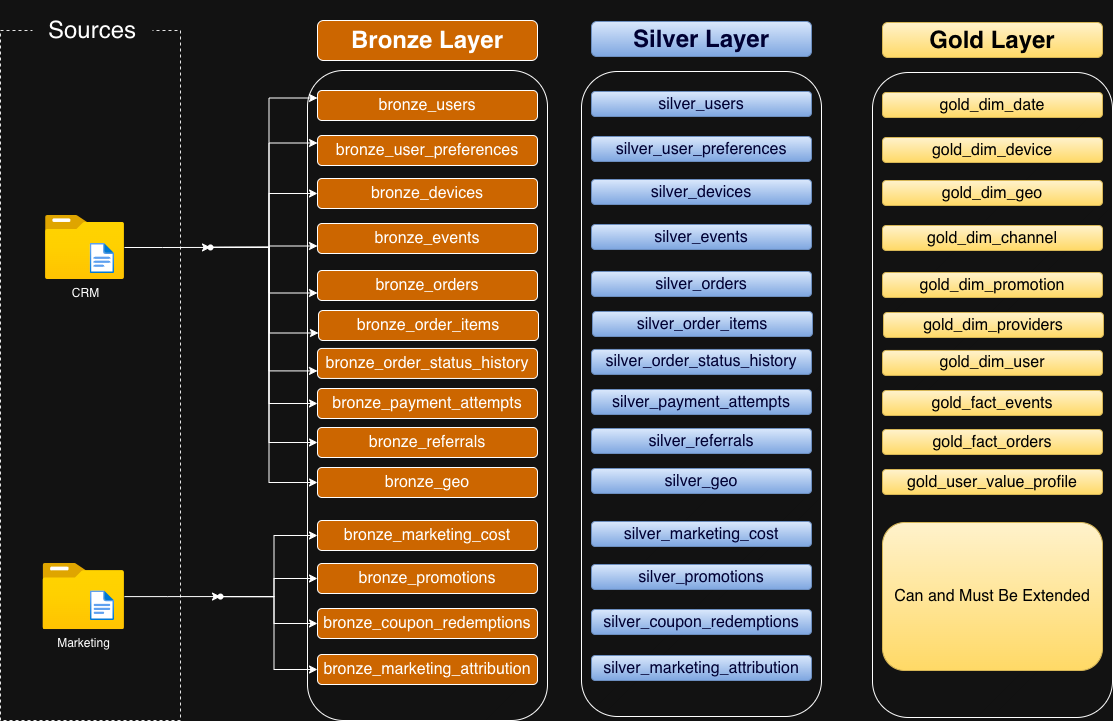

The diagram above was exported from draw.io. Its source (the exported page's mxGraphModel, read from the mxfile embedded in the PNG):
<mxGraphModel dx="946" dy="618" grid="1" gridSize="10" guides="1" tooltips="1" connect="1" arrows="1" fold="1" page="1" pageScale="1" pageWidth="1100" pageHeight="850" math="0" shadow="0">
  <root>
    <mxCell id="0" />
    <mxCell id="1" parent="0" />
    <mxCell id="xcyyBcwbxZvwyitw3yQ9-1" value="" style="rounded=0;whiteSpace=wrap;html=1;fillColor=none;dashed=1;strokeColor=#E6E6E6;" parent="1" vertex="1">
      <mxGeometry x="30" y="120" width="180" height="690" as="geometry" />
    </mxCell>
    <mxCell id="xcyyBcwbxZvwyitw3yQ9-2" value="Sources" style="rounded=0;whiteSpace=wrap;html=1;fontSize=24;strokeColor=none;" parent="1" vertex="1">
      <mxGeometry x="61.97" y="90" width="120" height="60" as="geometry" />
    </mxCell>
    <mxCell id="0VOJcWva-yFXKPey1-Z2-23" value="" style="edgeStyle=orthogonalEdgeStyle;rounded=0;orthogonalLoop=1;jettySize=auto;html=1;" parent="1" source="xcyyBcwbxZvwyitw3yQ9-3" target="0VOJcWva-yFXKPey1-Z2-22" edge="1">
      <mxGeometry relative="1" as="geometry" />
    </mxCell>
    <mxCell id="xcyyBcwbxZvwyitw3yQ9-3" value="CRM" style="image;aspect=fixed;html=1;points=[];align=center;fontSize=12;image=img/lib/azure2/general/Folder_Blank.svg;" parent="1" vertex="1">
      <mxGeometry x="75" y="304.89" width="79" height="64.11" as="geometry" />
    </mxCell>
    <mxCell id="xcyyBcwbxZvwyitw3yQ9-4" value="" style="image;aspect=fixed;html=1;points=[];align=center;fontSize=12;image=img/lib/azure2/general/File.svg;" parent="1" vertex="1">
      <mxGeometry x="119.71000000000004" y="333" width="24.35" height="30" as="geometry" />
    </mxCell>
    <mxCell id="0VOJcWva-yFXKPey1-Z2-41" value="" style="edgeStyle=orthogonalEdgeStyle;rounded=0;orthogonalLoop=1;jettySize=auto;html=1;" parent="1" source="xcyyBcwbxZvwyitw3yQ9-5" target="0VOJcWva-yFXKPey1-Z2-40" edge="1">
      <mxGeometry relative="1" as="geometry" />
    </mxCell>
    <mxCell id="xcyyBcwbxZvwyitw3yQ9-5" value="Marketing" style="image;aspect=fixed;html=1;points=[];align=center;fontSize=12;image=img/lib/azure2/general/Folder_Blank.svg;" parent="1" vertex="1">
      <mxGeometry x="72.5" y="653" width="81.5" height="66.14" as="geometry" />
    </mxCell>
    <mxCell id="xcyyBcwbxZvwyitw3yQ9-6" value="" style="image;aspect=fixed;html=1;points=[];align=center;fontSize=12;image=img/lib/azure2/general/File.svg;" parent="1" vertex="1">
      <mxGeometry x="119.94" y="680.36" width="24.06" height="29.64" as="geometry" />
    </mxCell>
    <mxCell id="xcyyBcwbxZvwyitw3yQ9-9" value="" style="rounded=1;whiteSpace=wrap;html=1;fillColor=default;fillStyle=hatch;" parent="1" vertex="1">
      <mxGeometry x="337" y="160" width="240" height="650" as="geometry" />
    </mxCell>
    <mxCell id="xcyyBcwbxZvwyitw3yQ9-10" value="Bronze Layer" style="rounded=1;whiteSpace=wrap;html=1;fillColor=#CC6600;fontSize=24;fontStyle=1" parent="1" vertex="1">
      <mxGeometry x="347" y="110" width="220" height="40" as="geometry" />
    </mxCell>
    <mxCell id="0VOJcWva-yFXKPey1-Z2-1" value="bronze_users" style="rounded=1;whiteSpace=wrap;html=1;fillColor=#CC6600;fontSize=16;fontStyle=0" parent="1" vertex="1">
      <mxGeometry x="347" y="180" width="220" height="30" as="geometry" />
    </mxCell>
    <mxCell id="0VOJcWva-yFXKPey1-Z2-2" value="bronze_user_preferences" style="rounded=1;whiteSpace=wrap;html=1;fillColor=#CC6600;fontSize=16;fontStyle=0" parent="1" vertex="1">
      <mxGeometry x="347" y="225" width="220" height="30" as="geometry" />
    </mxCell>
    <mxCell id="0VOJcWva-yFXKPey1-Z2-3" value="bronze_devices" style="rounded=1;whiteSpace=wrap;html=1;fillColor=#CC6600;fontSize=16;fontStyle=0" parent="1" vertex="1">
      <mxGeometry x="347" y="268" width="220" height="30" as="geometry" />
    </mxCell>
    <mxCell id="0VOJcWva-yFXKPey1-Z2-4" value="bronze_events" style="rounded=1;whiteSpace=wrap;html=1;fillColor=#CC6600;fontSize=16;fontStyle=0" parent="1" vertex="1">
      <mxGeometry x="347" y="313" width="220" height="30" as="geometry" />
    </mxCell>
    <mxCell id="0VOJcWva-yFXKPey1-Z2-5" value="bronze_orders" style="rounded=1;whiteSpace=wrap;html=1;fillColor=#CC6600;fontSize=16;fontStyle=0" parent="1" vertex="1">
      <mxGeometry x="347" y="360" width="220" height="30" as="geometry" />
    </mxCell>
    <mxCell id="0VOJcWva-yFXKPey1-Z2-6" value="&lt;div&gt;bronze_order_status_history&lt;/div&gt;" style="rounded=1;whiteSpace=wrap;html=1;fillColor=#CC6600;fontSize=16;fontStyle=0" parent="1" vertex="1">
      <mxGeometry x="347" y="437.94" width="220" height="30" as="geometry" />
    </mxCell>
    <mxCell id="0VOJcWva-yFXKPey1-Z2-7" value="bronze_payment_attempts" style="rounded=1;whiteSpace=wrap;html=1;fillColor=#CC6600;fontSize=16;fontStyle=0" parent="1" vertex="1">
      <mxGeometry x="347" y="478" width="220" height="30" as="geometry" />
    </mxCell>
    <mxCell id="0VOJcWva-yFXKPey1-Z2-8" value="bronze_referrals" style="rounded=1;whiteSpace=wrap;html=1;fillColor=#CC6600;fontSize=16;fontStyle=0" parent="1" vertex="1">
      <mxGeometry x="347" y="517" width="220" height="30" as="geometry" />
    </mxCell>
    <mxCell id="0VOJcWva-yFXKPey1-Z2-9" value="bronze_geo" style="rounded=1;whiteSpace=wrap;html=1;fillColor=#CC6600;fontSize=16;fontStyle=0" parent="1" vertex="1">
      <mxGeometry x="347" y="557" width="220" height="30" as="geometry" />
    </mxCell>
    <mxCell id="0VOJcWva-yFXKPey1-Z2-10" value="bronze_marketing_cost" style="rounded=1;whiteSpace=wrap;html=1;fillColor=#CC6600;fontSize=16;fontStyle=0" parent="1" vertex="1">
      <mxGeometry x="347" y="610" width="220" height="30" as="geometry" />
    </mxCell>
    <mxCell id="0VOJcWva-yFXKPey1-Z2-11" value="bronze_promotions" style="rounded=1;whiteSpace=wrap;html=1;fillColor=#CC6600;fontSize=16;fontStyle=0" parent="1" vertex="1">
      <mxGeometry x="347" y="653" width="220" height="30" as="geometry" />
    </mxCell>
    <mxCell id="0VOJcWva-yFXKPey1-Z2-12" value="bronze_coupon_redemptions" style="rounded=1;whiteSpace=wrap;html=1;fillColor=#CC6600;fontSize=16;fontStyle=0" parent="1" vertex="1">
      <mxGeometry x="347" y="698" width="220" height="30" as="geometry" />
    </mxCell>
    <mxCell id="0VOJcWva-yFXKPey1-Z2-13" value="bronze_marketing_attribution" style="rounded=1;whiteSpace=wrap;html=1;fillColor=#CC6600;fontSize=16;fontStyle=0" parent="1" vertex="1">
      <mxGeometry x="347" y="744" width="220" height="30" as="geometry" />
    </mxCell>
    <mxCell id="0VOJcWva-yFXKPey1-Z2-24" style="edgeStyle=orthogonalEdgeStyle;rounded=0;orthogonalLoop=1;jettySize=auto;html=1;entryX=0;entryY=0.25;entryDx=0;entryDy=0;" parent="1" source="0VOJcWva-yFXKPey1-Z2-22" target="0VOJcWva-yFXKPey1-Z2-1" edge="1">
      <mxGeometry relative="1" as="geometry" />
    </mxCell>
    <mxCell id="0VOJcWva-yFXKPey1-Z2-25" style="edgeStyle=orthogonalEdgeStyle;rounded=0;orthogonalLoop=1;jettySize=auto;html=1;entryX=0;entryY=0.25;entryDx=0;entryDy=0;" parent="1" source="0VOJcWva-yFXKPey1-Z2-22" target="0VOJcWva-yFXKPey1-Z2-2" edge="1">
      <mxGeometry relative="1" as="geometry" />
    </mxCell>
    <mxCell id="0VOJcWva-yFXKPey1-Z2-32" style="edgeStyle=orthogonalEdgeStyle;rounded=0;orthogonalLoop=1;jettySize=auto;html=1;entryX=0;entryY=0.5;entryDx=0;entryDy=0;" parent="1" source="0VOJcWva-yFXKPey1-Z2-22" target="0VOJcWva-yFXKPey1-Z2-9" edge="1">
      <mxGeometry relative="1" as="geometry" />
    </mxCell>
    <mxCell id="0VOJcWva-yFXKPey1-Z2-34" style="edgeStyle=orthogonalEdgeStyle;rounded=0;orthogonalLoop=1;jettySize=auto;html=1;entryX=0;entryY=0.75;entryDx=0;entryDy=0;" parent="1" source="0VOJcWva-yFXKPey1-Z2-22" target="0VOJcWva-yFXKPey1-Z2-4" edge="1">
      <mxGeometry relative="1" as="geometry" />
    </mxCell>
    <mxCell id="0VOJcWva-yFXKPey1-Z2-35" style="edgeStyle=orthogonalEdgeStyle;rounded=0;orthogonalLoop=1;jettySize=auto;html=1;entryX=0;entryY=0.75;entryDx=0;entryDy=0;" parent="1" source="0VOJcWva-yFXKPey1-Z2-22" target="0VOJcWva-yFXKPey1-Z2-5" edge="1">
      <mxGeometry relative="1" as="geometry" />
    </mxCell>
    <mxCell id="0VOJcWva-yFXKPey1-Z2-36" style="edgeStyle=orthogonalEdgeStyle;rounded=0;orthogonalLoop=1;jettySize=auto;html=1;entryX=0;entryY=0.75;entryDx=0;entryDy=0;" parent="1" source="0VOJcWva-yFXKPey1-Z2-22" target="0VOJcWva-yFXKPey1-Z2-6" edge="1">
      <mxGeometry relative="1" as="geometry" />
    </mxCell>
    <mxCell id="0VOJcWva-yFXKPey1-Z2-37" style="edgeStyle=orthogonalEdgeStyle;rounded=0;orthogonalLoop=1;jettySize=auto;html=1;entryX=0;entryY=0.5;entryDx=0;entryDy=0;" parent="1" source="0VOJcWva-yFXKPey1-Z2-22" target="0VOJcWva-yFXKPey1-Z2-7" edge="1">
      <mxGeometry relative="1" as="geometry" />
    </mxCell>
    <mxCell id="0VOJcWva-yFXKPey1-Z2-38" style="edgeStyle=orthogonalEdgeStyle;rounded=0;orthogonalLoop=1;jettySize=auto;html=1;entryX=0;entryY=0.5;entryDx=0;entryDy=0;" parent="1" source="0VOJcWva-yFXKPey1-Z2-22" target="0VOJcWva-yFXKPey1-Z2-8" edge="1">
      <mxGeometry relative="1" as="geometry" />
    </mxCell>
    <mxCell id="0VOJcWva-yFXKPey1-Z2-39" style="edgeStyle=orthogonalEdgeStyle;rounded=0;orthogonalLoop=1;jettySize=auto;html=1;entryX=0;entryY=0.5;entryDx=0;entryDy=0;" parent="1" source="0VOJcWva-yFXKPey1-Z2-22" target="0VOJcWva-yFXKPey1-Z2-3" edge="1">
      <mxGeometry relative="1" as="geometry" />
    </mxCell>
    <mxCell id="j1-yuZajstU5-upU53ih-4" style="edgeStyle=orthogonalEdgeStyle;rounded=0;orthogonalLoop=1;jettySize=auto;html=1;entryX=0;entryY=0.75;entryDx=0;entryDy=0;" parent="1" source="0VOJcWva-yFXKPey1-Z2-22" target="j1-yuZajstU5-upU53ih-1" edge="1">
      <mxGeometry relative="1" as="geometry" />
    </mxCell>
    <mxCell id="0VOJcWva-yFXKPey1-Z2-22" value="" style="shape=waypoint;sketch=0;size=6;pointerEvents=1;points=[];fillColor=default;resizable=0;rotatable=0;perimeter=centerPerimeter;snapToPoint=1;verticalAlign=top;labelBackgroundColor=default;" parent="1" vertex="1">
      <mxGeometry x="230" y="326.94" width="20" height="20" as="geometry" />
    </mxCell>
    <mxCell id="0VOJcWva-yFXKPey1-Z2-42" style="edgeStyle=orthogonalEdgeStyle;rounded=0;orthogonalLoop=1;jettySize=auto;html=1;entryX=0;entryY=0.5;entryDx=0;entryDy=0;" parent="1" source="0VOJcWva-yFXKPey1-Z2-40" target="0VOJcWva-yFXKPey1-Z2-10" edge="1">
      <mxGeometry relative="1" as="geometry" />
    </mxCell>
    <mxCell id="0VOJcWva-yFXKPey1-Z2-43" style="edgeStyle=orthogonalEdgeStyle;rounded=0;orthogonalLoop=1;jettySize=auto;html=1;entryX=0;entryY=0.5;entryDx=0;entryDy=0;" parent="1" source="0VOJcWva-yFXKPey1-Z2-40" target="0VOJcWva-yFXKPey1-Z2-13" edge="1">
      <mxGeometry relative="1" as="geometry" />
    </mxCell>
    <mxCell id="0VOJcWva-yFXKPey1-Z2-44" style="edgeStyle=orthogonalEdgeStyle;rounded=0;orthogonalLoop=1;jettySize=auto;html=1;" parent="1" source="0VOJcWva-yFXKPey1-Z2-40" target="0VOJcWva-yFXKPey1-Z2-11" edge="1">
      <mxGeometry relative="1" as="geometry" />
    </mxCell>
    <mxCell id="0VOJcWva-yFXKPey1-Z2-45" style="edgeStyle=orthogonalEdgeStyle;rounded=0;orthogonalLoop=1;jettySize=auto;html=1;entryX=0;entryY=0.5;entryDx=0;entryDy=0;" parent="1" source="0VOJcWva-yFXKPey1-Z2-40" target="0VOJcWva-yFXKPey1-Z2-12" edge="1">
      <mxGeometry relative="1" as="geometry" />
    </mxCell>
    <mxCell id="0VOJcWva-yFXKPey1-Z2-40" value="" style="shape=waypoint;sketch=0;size=6;pointerEvents=1;points=[];fillColor=default;resizable=0;rotatable=0;perimeter=centerPerimeter;snapToPoint=1;verticalAlign=top;labelBackgroundColor=default;" parent="1" vertex="1">
      <mxGeometry x="240" y="676.07" width="20" height="20" as="geometry" />
    </mxCell>
    <mxCell id="j1-yuZajstU5-upU53ih-1" value="bronze_order_items" style="rounded=1;whiteSpace=wrap;html=1;fillColor=#CC6600;fontSize=16;fontStyle=0" parent="1" vertex="1">
      <mxGeometry x="348" y="400" width="220" height="30" as="geometry" />
    </mxCell>
    <mxCell id="j1-yuZajstU5-upU53ih-5" value="" style="rounded=1;whiteSpace=wrap;html=1;fillColor=default;fillStyle=hatch;" parent="1" vertex="1">
      <mxGeometry x="611" y="161" width="240" height="645" as="geometry" />
    </mxCell>
    <mxCell id="j1-yuZajstU5-upU53ih-6" value="Silver Layer" style="rounded=1;whiteSpace=wrap;html=1;fillColor=#dae8fc;fontSize=24;fontStyle=1;gradientColor=#7ea6e0;strokeColor=#6c8ebf;fontColor=#000033;" parent="1" vertex="1">
      <mxGeometry x="621" y="111" width="220" height="35" as="geometry" />
    </mxCell>
    <mxCell id="j1-yuZajstU5-upU53ih-7" value="silver_users" style="rounded=1;whiteSpace=wrap;html=1;fillColor=#dae8fc;fontSize=16;fontStyle=0;gradientColor=#7ea6e0;strokeColor=#6c8ebf;fontColor=#000033;" parent="1" vertex="1">
      <mxGeometry x="621" y="181" width="220" height="25" as="geometry" />
    </mxCell>
    <mxCell id="j1-yuZajstU5-upU53ih-8" value="silver_user_preferences" style="rounded=1;whiteSpace=wrap;html=1;fillColor=#dae8fc;fontSize=16;fontStyle=0;gradientColor=#7ea6e0;strokeColor=#6c8ebf;fontColor=#000033;" parent="1" vertex="1">
      <mxGeometry x="621" y="226" width="220" height="25" as="geometry" />
    </mxCell>
    <mxCell id="j1-yuZajstU5-upU53ih-9" value="silver_devices" style="rounded=1;whiteSpace=wrap;html=1;fillColor=#dae8fc;fontSize=16;fontStyle=0;gradientColor=#7ea6e0;strokeColor=#6c8ebf;fontColor=#000033;" parent="1" vertex="1">
      <mxGeometry x="621" y="269" width="220" height="25" as="geometry" />
    </mxCell>
    <mxCell id="j1-yuZajstU5-upU53ih-10" value="silver_events" style="rounded=1;whiteSpace=wrap;html=1;fillColor=#dae8fc;fontSize=16;fontStyle=0;gradientColor=#7ea6e0;strokeColor=#6c8ebf;fontColor=#000033;" parent="1" vertex="1">
      <mxGeometry x="621" y="314" width="220" height="25" as="geometry" />
    </mxCell>
    <mxCell id="j1-yuZajstU5-upU53ih-11" value="silver_orders" style="rounded=1;whiteSpace=wrap;html=1;fillColor=#dae8fc;fontSize=16;fontStyle=0;gradientColor=#7ea6e0;strokeColor=#6c8ebf;fontColor=#000033;" parent="1" vertex="1">
      <mxGeometry x="621" y="361" width="220" height="25" as="geometry" />
    </mxCell>
    <mxCell id="j1-yuZajstU5-upU53ih-12" value="&lt;div&gt;silver_order_status_history&lt;/div&gt;" style="rounded=1;whiteSpace=wrap;html=1;fillColor=#dae8fc;fontSize=16;fontStyle=0;gradientColor=#7ea6e0;strokeColor=#6c8ebf;fontColor=#000033;" parent="1" vertex="1">
      <mxGeometry x="621" y="438.94000000000005" width="220" height="25" as="geometry" />
    </mxCell>
    <mxCell id="j1-yuZajstU5-upU53ih-13" value="silver_payment_attempts" style="rounded=1;whiteSpace=wrap;html=1;fillColor=#dae8fc;fontSize=16;fontStyle=0;gradientColor=#7ea6e0;strokeColor=#6c8ebf;fontColor=#000033;" parent="1" vertex="1">
      <mxGeometry x="621" y="479" width="220" height="25" as="geometry" />
    </mxCell>
    <mxCell id="j1-yuZajstU5-upU53ih-14" value="silver_referrals" style="rounded=1;whiteSpace=wrap;html=1;fillColor=#dae8fc;fontSize=16;fontStyle=0;gradientColor=#7ea6e0;strokeColor=#6c8ebf;fontColor=#000033;" parent="1" vertex="1">
      <mxGeometry x="621" y="518" width="220" height="25" as="geometry" />
    </mxCell>
    <mxCell id="j1-yuZajstU5-upU53ih-15" value="silver_geo" style="rounded=1;whiteSpace=wrap;html=1;fillColor=#dae8fc;fontSize=16;fontStyle=0;gradientColor=#7ea6e0;strokeColor=#6c8ebf;fontColor=#000033;" parent="1" vertex="1">
      <mxGeometry x="621" y="558" width="220" height="25" as="geometry" />
    </mxCell>
    <mxCell id="j1-yuZajstU5-upU53ih-16" value="silver_marketing_cost" style="rounded=1;whiteSpace=wrap;html=1;fillColor=#dae8fc;fontSize=16;fontStyle=0;gradientColor=#7ea6e0;strokeColor=#6c8ebf;fontColor=#000033;" parent="1" vertex="1">
      <mxGeometry x="621" y="611" width="220" height="25" as="geometry" />
    </mxCell>
    <mxCell id="j1-yuZajstU5-upU53ih-17" value="silver_promotions" style="rounded=1;whiteSpace=wrap;html=1;fillColor=#dae8fc;fontSize=16;fontStyle=0;gradientColor=#7ea6e0;strokeColor=#6c8ebf;fontColor=#000033;" parent="1" vertex="1">
      <mxGeometry x="621" y="654" width="220" height="25" as="geometry" />
    </mxCell>
    <mxCell id="j1-yuZajstU5-upU53ih-18" value="silver_coupon_redemptions" style="rounded=1;whiteSpace=wrap;html=1;fillColor=#dae8fc;fontSize=16;fontStyle=0;gradientColor=#7ea6e0;strokeColor=#6c8ebf;fontColor=#000033;" parent="1" vertex="1">
      <mxGeometry x="621" y="699" width="220" height="25" as="geometry" />
    </mxCell>
    <mxCell id="j1-yuZajstU5-upU53ih-19" value="silver_marketing_attribution" style="rounded=1;whiteSpace=wrap;html=1;fillColor=#dae8fc;fontSize=16;fontStyle=0;gradientColor=#7ea6e0;strokeColor=#6c8ebf;fontColor=#000033;" parent="1" vertex="1">
      <mxGeometry x="621" y="745" width="220" height="25" as="geometry" />
    </mxCell>
    <mxCell id="j1-yuZajstU5-upU53ih-20" value="silver_order_items" style="rounded=1;whiteSpace=wrap;html=1;fillColor=#dae8fc;fontSize=16;fontStyle=0;gradientColor=#7ea6e0;strokeColor=#6c8ebf;fontColor=#000033;" parent="1" vertex="1">
      <mxGeometry x="622" y="401" width="220" height="25" as="geometry" />
    </mxCell>
    <mxCell id="j1-yuZajstU5-upU53ih-21" value="" style="rounded=1;whiteSpace=wrap;html=1;fillColor=default;fillStyle=hatch;" parent="1" vertex="1">
      <mxGeometry x="902" y="162" width="240" height="645" as="geometry" />
    </mxCell>
    <mxCell id="j1-yuZajstU5-upU53ih-22" value="Gold Layer" style="rounded=1;whiteSpace=wrap;html=1;fillColor=#fff2cc;fontSize=24;fontStyle=1;gradientColor=#ffd966;strokeColor=#d6b656;fontColor=#000000;" parent="1" vertex="1">
      <mxGeometry x="912" y="112" width="220" height="35" as="geometry" />
    </mxCell>
    <mxCell id="j1-yuZajstU5-upU53ih-23" value="gold_dim_date" style="rounded=1;whiteSpace=wrap;html=1;fillColor=#fff2cc;fontSize=16;fontStyle=0;gradientColor=#ffd966;strokeColor=#d6b656;fontColor=#000000;" parent="1" vertex="1">
      <mxGeometry x="912" y="182" width="220" height="25" as="geometry" />
    </mxCell>
    <mxCell id="j1-yuZajstU5-upU53ih-24" value="gold_dim_device" style="rounded=1;whiteSpace=wrap;html=1;fillColor=#fff2cc;fontSize=16;fontStyle=0;gradientColor=#ffd966;strokeColor=#d6b656;fontColor=#000000;" parent="1" vertex="1">
      <mxGeometry x="912" y="227" width="220" height="25" as="geometry" />
    </mxCell>
    <mxCell id="j1-yuZajstU5-upU53ih-25" value="gold_dim_geo" style="rounded=1;whiteSpace=wrap;html=1;fillColor=#fff2cc;fontSize=16;fontStyle=0;gradientColor=#ffd966;strokeColor=#d6b656;fontColor=#000000;" parent="1" vertex="1">
      <mxGeometry x="912" y="270" width="220" height="25" as="geometry" />
    </mxCell>
    <mxCell id="j1-yuZajstU5-upU53ih-26" value="gold_dim_channel" style="rounded=1;whiteSpace=wrap;html=1;fillColor=#fff2cc;fontSize=16;fontStyle=0;gradientColor=#ffd966;strokeColor=#d6b656;fontColor=#000000;" parent="1" vertex="1">
      <mxGeometry x="912" y="315" width="220" height="25" as="geometry" />
    </mxCell>
    <mxCell id="j1-yuZajstU5-upU53ih-27" value="gold_dim_promotion" style="rounded=1;whiteSpace=wrap;html=1;fillColor=#fff2cc;fontSize=16;fontStyle=0;gradientColor=#ffd966;strokeColor=#d6b656;fontColor=#000000;" parent="1" vertex="1">
      <mxGeometry x="912" y="362" width="220" height="25" as="geometry" />
    </mxCell>
    <mxCell id="j1-yuZajstU5-upU53ih-28" value="gold_dim_user" style="rounded=1;whiteSpace=wrap;html=1;fillColor=#fff2cc;fontSize=16;fontStyle=0;gradientColor=#ffd966;strokeColor=#d6b656;fontColor=#000000;" parent="1" vertex="1">
      <mxGeometry x="912" y="439.94000000000005" width="220" height="25" as="geometry" />
    </mxCell>
    <mxCell id="j1-yuZajstU5-upU53ih-29" value="gold_fact_events" style="rounded=1;whiteSpace=wrap;html=1;fillColor=#fff2cc;fontSize=16;fontStyle=0;gradientColor=#ffd966;strokeColor=#d6b656;fontColor=#000000;" parent="1" vertex="1">
      <mxGeometry x="912" y="480" width="220" height="25" as="geometry" />
    </mxCell>
    <mxCell id="j1-yuZajstU5-upU53ih-30" value="gold_fact_orders" style="rounded=1;whiteSpace=wrap;html=1;fillColor=#fff2cc;fontSize=16;fontStyle=0;gradientColor=#ffd966;strokeColor=#d6b656;fontColor=#000000;" parent="1" vertex="1">
      <mxGeometry x="912" y="519" width="220" height="25" as="geometry" />
    </mxCell>
    <mxCell id="j1-yuZajstU5-upU53ih-31" value="gold_user_value_profile" style="rounded=1;whiteSpace=wrap;html=1;fillColor=#fff2cc;fontSize=16;fontStyle=0;gradientColor=#ffd966;strokeColor=#d6b656;fontColor=#000000;" parent="1" vertex="1">
      <mxGeometry x="912" y="559" width="220" height="25" as="geometry" />
    </mxCell>
    <mxCell id="j1-yuZajstU5-upU53ih-32" value="Can and Must Be Extended" style="rounded=1;whiteSpace=wrap;html=1;fillColor=#fff2cc;fontSize=16;fontStyle=0;gradientColor=#ffd966;strokeColor=#d6b656;fontColor=#000000;" parent="1" vertex="1">
      <mxGeometry x="912" y="612" width="220" height="148" as="geometry" />
    </mxCell>
    <mxCell id="j1-yuZajstU5-upU53ih-36" value="gold_dim_providers" style="rounded=1;whiteSpace=wrap;html=1;fillColor=#fff2cc;fontSize=16;fontStyle=0;gradientColor=#ffd966;strokeColor=#d6b656;fontColor=#000000;" parent="1" vertex="1">
      <mxGeometry x="913" y="402" width="220" height="25" as="geometry" />
    </mxCell>
  </root>
</mxGraphModel>